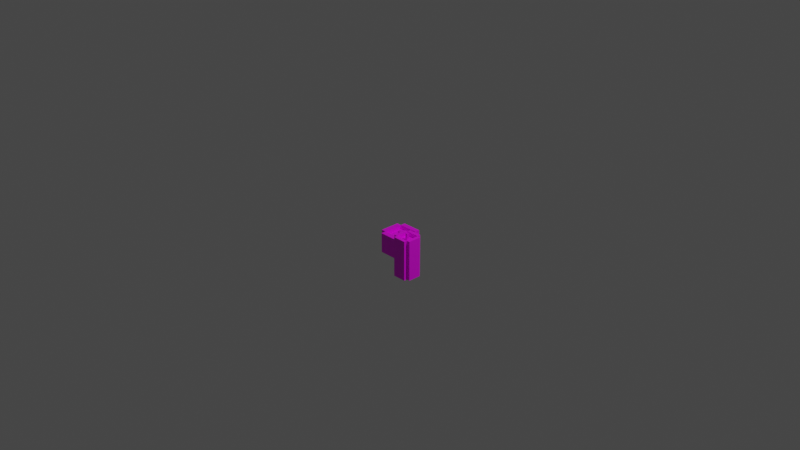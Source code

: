 # Source: candles_3d_unlit_2.blend  (saved by Blender 3.2.14; exported with 4.5.12 LTS)
import bpy
from mathutils import Matrix  # noqa: F401  (used for matrix-valued properties, if any)

bpy.ops.wm.read_factory_settings(use_empty=True)
scene = bpy.context.scene
scene.name = 'Scene'

# ---- collections
col_collection = bpy.data.collections.new('Collection'); scene.collection.children.link(col_collection)

# ---- images (referenced by path relative to the original .blend; pixels are not part of the script)
import os
ASSET_DIR = os.environ.get("B2B_ASSET_DIR", "")  # directory of the original .blend (textures are referenced by path, not embedded)
HERE = os.path.dirname(os.path.abspath(__file__))  # packed textures are extracted next to this script under _unpacked/

def load_image(name, relpath, width, height, colorspace="sRGB"):
    """Load a texture the original file referenced (path relative to the .blend, or extracted next to this script)."""
    p = next((c for c in (os.path.join(HERE, relpath), os.path.join(ASSET_DIR, relpath)) if relpath and os.path.exists(c)), "")
    if p:
        img = bpy.data.images.load(p, check_existing=True)
        img.name = name
    else:  # same state as the original file: an image datablock whose file is absent (Cycles renders it pink)
        img = bpy.data.images.new(name, width, height)
        img.source = "FILE"
        img.filepath = "//" + (relpath or name)
    img.colorspace_settings.name = colorspace
    return img
img_bougie_png = load_image('bougie.png', 'bougie.png', 1024, 1024, 'sRGB')

# ---- materials (node trees are filled in below, after node groups)
mat_base = bpy.data.materials.new('base')
mat_base.use_transparent_shadow = False

# ---- material node trees
mat_base.use_nodes = True; mat_base.node_tree.nodes.clear()
_N = mat_base.node_tree.nodes; _L = mat_base.node_tree.links
n0 = _N.new('ShaderNodeBsdfPrincipled'); n0.name = 'Principled BSDF'; n0.location = (10, 300)
n0.distribution = 'GGX'
n0.subsurface_method = 'RANDOM_WALK_SKIN'
n0.inputs[3].default_value = 1.45
n0.inputs[27].default_value = (0.0, 0.0, 0.0, 1.0)
n0.inputs[28].default_value = 1.0
n1 = _N.new('ShaderNodeOutputMaterial'); n1.name = 'Material Output'; n1.location = (300, 300)
n2 = _N.new('ShaderNodeTexImage'); n2.name = 'Image Texture'; n2.location = (-280, 280)
n2.image = img_bougie_png
n2.interpolation = 'Closest'
_L.new(n0.outputs[0], n1.inputs[0])
_L.new(n2.outputs[0], n0.inputs[0])
n1.is_active_output = True

# ---- world
world_world = bpy.data.worlds.new('World'); scene.world = world_world
world_world.use_nodes = True; world_world.node_tree.nodes.clear()
_N = world_world.node_tree.nodes; _L = world_world.node_tree.links
n0 = _N.new('ShaderNodeOutputWorld'); n0.name = 'World Output'; n0.location = (300, 300)
n1 = _N.new('ShaderNodeBackground'); n1.name = 'Background'; n1.location = (10, 300)
n1.inputs[0].default_value = (0.05088, 0.05088, 0.05088, 1.0)
_L.new(n1.outputs[0], n0.inputs[0])
n0.is_active_output = True
world_world.color = (0.05088, 0.05088, 0.05088)
world_world.use_sun_shadow = False
world_world.sun_shadow_jitter_overblur = 0.0

# ---- cameras
cam_camera = bpy.data.cameras.new('Camera')
cam_camera.clip_end = 100.0
cam_camera.ortho_scale = 7.314

# ---- lights
light_light = bpy.data.lights.new('Light', 'POINT')
light_light.transmission_factor = 0.0
light_light.energy = 1000.0
light_light.shadow_soft_size = 0.1
light_light.shadow_maximum_resolution = 0.006
light_light.use_absolute_resolution = True

# ---- meshes
me_cube_001 = bpy.data.meshes.new('Cube.001')
me_cube_001.from_pydata([(-0.4414, -0.4414, 0.0), (0.2943, -0.6622, 0.0), (-0.4414, -0.4414, 0.4428), (0.2943, -0.6622, 0.4428), (-0.4414, 0.4414, 0.0), (-0.2943, -0.6622, 0.0), (-0.4414, 0.4414, 0.4428), (-0.2943, -0.6622, 0.4428), (0.2943, 0.6622, 0.0), (0.4414, -0.4414, 0.0), (0.4414, -0.4414, 0.4428), (0.2943, 0.6622, 0.4428), (-0.2943, 0.6622, 0.0), (0.4414, 0.4414, 0.0), (-0.2943, 0.6622, 0.4428), (0.4414, 0.4414, 0.4428), (0.2943, 0.4414, 0.4428), (-0.2943, 0.4414, 0.4428), (-0.2943, 0.4414, 0.0), (0.2943, 0.4414, 0.0), (-0.2943, -0.4414, 0.4428), (0.2943, -0.4414, 0.4428), (-0.2943, -0.4414, 0.0), (0.2943, -0.4414, 0.0), (0.2943, 0.4414, 0.3537), (-0.2943, 0.4414, 0.3537), (-0.2943, -0.4414, 0.3537), (0.2943, -0.4414, 0.3537), (0.04915, 0.07372, 0.3537), (-0.04915, 0.07372, 0.3537), (-0.04915, -0.07372, 0.3537), (0.04915, -0.07372, 0.3537), (0.04915, 0.07372, 0.4607), (-0.04915, 0.07372, 0.4607), (-0.04915, -0.07372, 0.4607), (0.04915, -0.07372, 0.4607)], [], [(0, 2, 6, 4), (16, 15, 13, 19), (4, 6, 17, 18), (13, 15, 10, 9), (2, 0, 22, 20), (23, 9, 10, 21), (21, 16, 24, 27), (6, 2, 20, 17), (16, 21, 10, 15), (1, 3, 7, 5), (17, 14, 12, 18), (5, 7, 20, 22), (12, 14, 11, 8), (3, 1, 23, 21), (19, 8, 11, 16), (12, 8, 19, 18), (1, 5, 22, 23), (20, 7, 3, 21), (16, 11, 14, 17), (0, 4, 18, 22), (23, 22, 18, 19), (13, 9, 23, 19), (26, 27, 31, 30), (16, 17, 25, 24), (17, 20, 26, 25), (20, 21, 27, 26), (28, 29, 33, 32), (27, 24, 28, 31), (24, 25, 29, 28), (25, 26, 30, 29), (29, 30, 34, 33), (30, 31, 35, 34), (31, 28, 32, 35), (32, 33, 34, 35)])
_uv = me_cube_001.uv_layers.new(name='UVMap')
_uv.uv.foreach_set('vector', [0.1237, 0.8928, 0.03802, 0.8928, 0.03802, 0.9264, 0.1237, 0.9264, 0.1237, 0.9686, 0.1237, 0.9604, 0.03802, 0.9604, 0.03802, 0.9686, 0.1883, 0.9264, 0.1883, 0.8928, 0.1673, 0.8928, 0.1673, 0.9264, 0.1237, 0.9266, 0.03802, 0.9266, 0.03802, 0.9601, 0.1237, 0.9601, 0.1242, 0.9686, 0.2099, 0.9686, 0.2099, 0.9604, 0.1242, 0.9604, 0.2099, 0.8928, 0.1888, 0.8928, 0.1888, 0.9264, 0.2099, 0.9264, 0.03802, 0.977, 0.1237, 0.977, 0.1237, 0.9688, 0.03802, 0.9688, 0.2314, 0.9264, 0.2314, 0.8928, 0.2103, 0.8928, 0.2103, 0.9264, 0.1242, 0.977, 0.2099, 0.977, 0.2099, 0.9688, 0.1242, 0.9688, 0.1668, 0.9264, 0.1668, 0.8928, 0.1242, 0.8928, 0.1242, 0.9264, 0.1237, 0.9855, 0.1237, 0.9772, 0.03802, 0.9772, 0.03802, 0.9855, 0.2314, 0.9601, 0.2314, 0.9266, 0.2103, 0.9266, 0.2103, 0.9601, 0.1242, 0.9433, 0.2099, 0.9433, 0.2099, 0.9266, 0.1242, 0.9266, 0.2529, 0.9264, 0.2529, 0.8928, 0.2319, 0.8928, 0.2319, 0.9264, 0.2099, 0.9855, 0.2099, 0.9772, 0.1242, 0.9772, 0.1242, 0.9855, 0.2314, 0.977, 0.2314, 0.9604, 0.2103, 0.9604, 0.2103, 0.977, 0.2319, 0.9686, 0.2745, 0.9686, 0.2745, 0.9604, 0.2319, 0.9604, 0.2529, 0.9688, 0.2319, 0.9688, 0.2319, 0.9855, 0.2529, 0.9855, 0.08063, 0.9939, 0.08063, 0.9857, 0.03802, 0.9857, 0.03802, 0.9939, 0.2529, 0.9601, 0.2529, 0.9266, 0.2319, 0.9266, 0.2319, 0.9601, 0.2099, 0.9601, 0.2099, 0.9435, 0.1242, 0.9435, 0.1242, 0.9601, 0.2745, 0.9264, 0.2745, 0.8928, 0.2534, 0.8928, 0.2534, 0.9264, 0.37, 0.8982, 0.4738, 0.8982, 0.4306, 0.9375, 0.4132, 0.9375, 0.0811, 0.9939, 0.1237, 0.9939, 0.1237, 0.9857, 0.0811, 0.9857, 0.2745, 0.9601, 0.2745, 0.9266, 0.2534, 0.9266, 0.2534, 0.9601, 0.1242, 0.9939, 0.1668, 0.9939, 0.1668, 0.9857, 0.1242, 0.9857, 0.6305, 0.8817, 0.5362, 0.8817, 0.5362, 0.9972, 0.6305, 0.9972, 0.4738, 0.8982, 0.4738, 0.9924, 0.4306, 0.9532, 0.4306, 0.9375, 0.4738, 0.9924, 0.37, 0.9924, 0.4132, 0.9532, 0.4306, 0.9532, 0.37, 0.9924, 0.37, 0.8982, 0.4132, 0.9375, 0.4132, 0.9532, 0.654, 0.8817, 0.5126, 0.8817, 0.5126, 0.9972, 0.654, 0.9972, 0.5362, 0.8817, 0.6305, 0.8817, 0.6305, 0.9972, 0.5362, 0.9972, 0.5126, 0.8817, 0.654, 0.8817, 0.654, 0.9972, 0.5126, 0.9972, 0.6305, 0.9972, 0.5362, 0.9972, 0.5126, 0.9972, 0.6305, 0.9972])
me_cube_001.materials.append(mat_base)
me_cube_001.update()
me_cube_002 = bpy.data.meshes.new('Cube.002')
me_cube_002.from_pydata([(-0.4414, -0.4414, 0.0), (0.2943, -0.6622, 0.0), (-0.4414, -0.4414, 0.8759), (0.2943, -0.6622, 0.8759), (-0.4414, 0.4414, 0.0), (-0.2943, -0.6622, 0.0), (-0.4414, 0.4414, 0.8759), (-0.2943, -0.6622, 0.8759), (0.2943, 0.6622, 0.0), (0.4414, -0.4414, 0.0), (0.4414, -0.4414, 0.8759), (0.2943, 0.6622, 0.8759), (-0.2943, 0.6622, 0.0), (0.4414, 0.4414, 0.0), (-0.2943, 0.6622, 0.8759), (0.4414, 0.4414, 0.8759), (0.2943, 0.4414, 0.8759), (-0.2943, 0.4414, 0.8759), (-0.2943, 0.4414, 0.0), (0.2943, 0.4414, 0.0), (-0.2943, -0.4414, 0.8759), (0.2943, -0.4414, 0.8759), (-0.2943, -0.4414, 0.0), (0.2943, -0.4414, 0.0), (0.2943, 0.4414, 0.7867), (-0.2943, 0.4414, 0.7867), (-0.2943, -0.4414, 0.7867), (0.2943, -0.4414, 0.7867), (0.04915, 0.07372, 0.7867), (-0.04915, 0.07372, 0.7867), (-0.04915, -0.07372, 0.7867), (0.04915, -0.07372, 0.7867), (0.04915, 0.07372, 0.9371), (-0.04915, 0.07372, 0.9371), (-0.04915, -0.07372, 0.9371), (0.04915, -0.07372, 0.9371)], [], [(0, 2, 6, 4), (16, 15, 13, 19), (4, 6, 17, 18), (13, 15, 10, 9), (2, 0, 22, 20), (23, 9, 10, 21), (21, 16, 24, 27), (6, 2, 20, 17), (16, 21, 10, 15), (1, 3, 7, 5), (17, 14, 12, 18), (5, 7, 20, 22), (12, 14, 11, 8), (3, 1, 23, 21), (19, 8, 11, 16), (12, 8, 19, 18), (1, 5, 22, 23), (20, 7, 3, 21), (16, 11, 14, 17), (0, 4, 18, 22), (23, 22, 18, 19), (13, 9, 23, 19), (26, 27, 31, 30), (16, 17, 25, 24), (17, 20, 26, 25), (20, 21, 27, 26), (28, 29, 33, 32), (27, 24, 28, 31), (24, 25, 29, 28), (25, 26, 30, 29), (29, 30, 34, 33), (30, 31, 35, 34), (31, 28, 32, 35), (32, 33, 34, 35)])
_uv = me_cube_002.uv_layers.new(name='UVMap')
_uv.uv.foreach_set('vector', [0.1237, 0.8928, 0.03802, 0.8928, 0.03802, 0.9264, 0.1237, 0.9264, 0.1237, 0.9686, 0.1237, 0.9604, 0.03802, 0.9604, 0.03802, 0.9686, 0.1883, 0.9264, 0.1883, 0.8928, 0.1673, 0.8928, 0.1673, 0.9264, 0.1237, 0.9266, 0.03802, 0.9266, 0.03802, 0.9601, 0.1237, 0.9601, 0.1242, 0.9686, 0.2099, 0.9686, 0.2099, 0.9604, 0.1242, 0.9604, 0.2099, 0.8928, 0.1888, 0.8928, 0.1888, 0.9264, 0.2099, 0.9264, 0.03802, 0.977, 0.1237, 0.977, 0.1237, 0.9688, 0.03802, 0.9688, 0.2314, 0.9264, 0.2314, 0.8928, 0.2103, 0.8928, 0.2103, 0.9264, 0.1242, 0.977, 0.2099, 0.977, 0.2099, 0.9688, 0.1242, 0.9688, 0.1668, 0.9264, 0.1668, 0.8928, 0.1242, 0.8928, 0.1242, 0.9264, 0.1237, 0.9855, 0.1237, 0.9772, 0.03802, 0.9772, 0.03802, 0.9855, 0.2314, 0.9601, 0.2314, 0.9266, 0.2103, 0.9266, 0.2103, 0.9601, 0.1242, 0.9433, 0.2099, 0.9433, 0.2099, 0.9266, 0.1242, 0.9266, 0.2529, 0.9264, 0.2529, 0.8928, 0.2319, 0.8928, 0.2319, 0.9264, 0.2099, 0.9855, 0.2099, 0.9772, 0.1242, 0.9772, 0.1242, 0.9855, 0.2314, 0.977, 0.2314, 0.9604, 0.2103, 0.9604, 0.2103, 0.977, 0.2319, 0.9686, 0.2745, 0.9686, 0.2745, 0.9604, 0.2319, 0.9604, 0.2529, 0.9688, 0.2319, 0.9688, 0.2319, 0.9855, 0.2529, 0.9855, 0.08063, 0.9939, 0.08063, 0.9857, 0.03802, 0.9857, 0.03802, 0.9939, 0.2529, 0.9601, 0.2529, 0.9266, 0.2319, 0.9266, 0.2319, 0.9601, 0.2099, 0.9601, 0.2099, 0.9435, 0.1242, 0.9435, 0.1242, 0.9601, 0.2745, 0.9264, 0.2745, 0.8928, 0.2534, 0.8928, 0.2534, 0.9264, 0.37, 0.8982, 0.4738, 0.8982, 0.4306, 0.9375, 0.4132, 0.9375, 0.0811, 0.9939, 0.1237, 0.9939, 0.1237, 0.9857, 0.0811, 0.9857, 0.2745, 0.9601, 0.2745, 0.9266, 0.2534, 0.9266, 0.2534, 0.9601, 0.1242, 0.9939, 0.1668, 0.9939, 0.1668, 0.9857, 0.1242, 0.9857, 0.6305, 0.8817, 0.5362, 0.8817, 0.5362, 0.9972, 0.6305, 0.9972, 0.4738, 0.8982, 0.4738, 0.9924, 0.4306, 0.9532, 0.4306, 0.9375, 0.4738, 0.9924, 0.37, 0.9924, 0.4132, 0.9532, 0.4306, 0.9532, 0.37, 0.9924, 0.37, 0.8982, 0.4132, 0.9375, 0.4132, 0.9532, 0.654, 0.8817, 0.5126, 0.8817, 0.5126, 0.9972, 0.654, 0.9972, 0.5362, 0.8817, 0.6305, 0.8817, 0.6305, 0.9972, 0.5362, 0.9972, 0.5126, 0.8817, 0.654, 0.8817, 0.654, 0.9972, 0.5126, 0.9972, 0.6305, 0.9972, 0.5362, 0.9972, 0.5126, 0.9972, 0.6305, 0.9972])
me_cube_002.materials.append(mat_base)
me_cube_002.update()

# ---- objects
ob_light = bpy.data.objects.new('Light', light_light)
ob_camera = bpy.data.objects.new('Camera', cam_camera)
ob_cube_001 = bpy.data.objects.new('Cube.001', me_cube_001)
ob_cube_002 = bpy.data.objects.new('Cube.002', me_cube_002)

# ---- transforms, parenting, visibility, modifiers, constraints
ob_light.location = (4.076, 1.005, 5.904)
ob_light.rotation_euler = (0.6503, 0.05522, 1.866)
ob_light.lock_rotations_4d = False
ob_light.empty_display_type = 'ARROWS'
ob_light.color = (0.0, 0.0, 0.0, 0.0)
ob_light.lineart.crease_threshold = 0.0
ob_camera.location = (7.359, -6.926, 4.958)
ob_camera.rotation_euler = (1.109, 0.0, 0.8149)
ob_camera.lock_rotations_4d = False
ob_camera.empty_display_type = 'ARROWS'
ob_camera.color = (0.0, 0.0, 0.0, 0.0)
ob_camera.display_type = 'WIRE'
ob_camera.lineart.crease_threshold = 0.0
ob_cube_001.location = (-0.1802, 0.1874, -0.5)
ob_cube_001.scale = (0.375, 0.25, 0.5)
ob_cube_002.location = (0.2471, -0.1238, -0.5)
ob_cube_002.scale = (0.2474, 0.1649, 0.5)

# ---- collection membership
col_collection.objects.link(ob_light)
col_collection.objects.link(ob_camera)
col_collection.objects.link(ob_cube_001)
col_collection.objects.link(ob_cube_002)

# ---- scene / render settings (as saved in the file)
scene.camera = ob_camera
scene.frame_start = 1; scene.frame_end = 250; scene.frame_set(1)
scene.render.engine = 'BLENDER_EEVEE_NEXT'
scene.cycles.sampling_pattern = 'TABULATED_SOBOL'
scene.cycles.use_light_tree = False
scene.view_settings.view_transform = 'Filmic'
bpy.context.view_layer.update()
